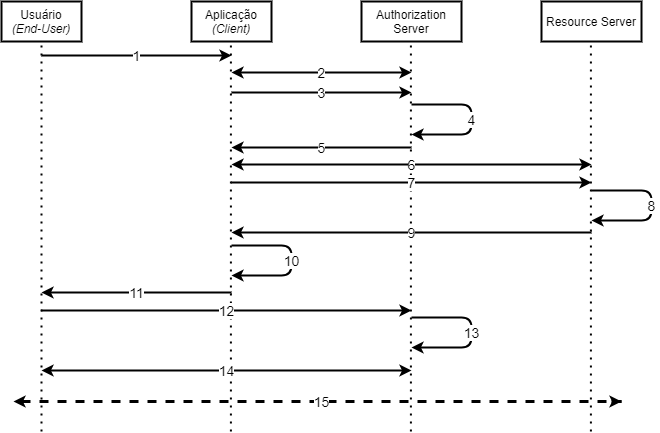

The diagram above was exported from draw.io. Its source (the exported page's mxGraphModel, read from the mxfile embedded in the PNG):
<mxGraphModel dx="768" dy="482" grid="1" gridSize="10" guides="1" tooltips="1" connect="1" arrows="1" fold="1" page="1" pageScale="1" pageWidth="850" pageHeight="1100" math="0" shadow="0">
  <root>
    <mxCell id="0" />
    <mxCell id="1" parent="0" />
    <mxCell id="3vCuEoNNwzsa7Q1B96Z--1" value="Usuário&lt;br&gt;&lt;i&gt;(End-User)&lt;/i&gt;" style="rounded=0;whiteSpace=wrap;html=1;strokeWidth=2;" parent="1" vertex="1">
      <mxGeometry x="100" y="221" width="80" height="40" as="geometry" />
    </mxCell>
    <mxCell id="3vCuEoNNwzsa7Q1B96Z--5" value="Aplicação&lt;br&gt;&lt;i&gt;(Client)&lt;/i&gt;" style="rounded=0;whiteSpace=wrap;html=1;strokeWidth=2;" parent="1" vertex="1">
      <mxGeometry x="290" y="221" width="80" height="40" as="geometry" />
    </mxCell>
    <mxCell id="3vCuEoNNwzsa7Q1B96Z--6" value="Authorization Server" style="rounded=0;whiteSpace=wrap;html=1;strokeWidth=2;" parent="1" vertex="1">
      <mxGeometry x="460" y="221" width="100" height="40" as="geometry" />
    </mxCell>
    <mxCell id="3vCuEoNNwzsa7Q1B96Z--8" value="" style="endArrow=none;dashed=1;html=1;dashPattern=1 3;strokeWidth=2;entryX=0.5;entryY=1;entryDx=0;entryDy=0;" parent="1" target="3vCuEoNNwzsa7Q1B96Z--1" edge="1">
      <mxGeometry width="50" height="50" relative="1" as="geometry">
        <mxPoint x="140" y="651" as="sourcePoint" />
        <mxPoint x="360" y="391" as="targetPoint" />
      </mxGeometry>
    </mxCell>
    <mxCell id="3vCuEoNNwzsa7Q1B96Z--10" value="" style="endArrow=none;dashed=1;html=1;dashPattern=1 3;strokeWidth=2;entryX=0.5;entryY=1;entryDx=0;entryDy=0;" parent="1" edge="1">
      <mxGeometry width="50" height="50" relative="1" as="geometry">
        <mxPoint x="329.4100000000001" y="651" as="sourcePoint" />
        <mxPoint x="329.4100000000001" y="260.9999999999999" as="targetPoint" />
      </mxGeometry>
    </mxCell>
    <mxCell id="3vCuEoNNwzsa7Q1B96Z--11" value="" style="endArrow=none;dashed=1;html=1;dashPattern=1 3;strokeWidth=2;entryX=0.5;entryY=1;entryDx=0;entryDy=0;" parent="1" edge="1">
      <mxGeometry width="50" height="50" relative="1" as="geometry">
        <mxPoint x="509.4100000000001" y="651" as="sourcePoint" />
        <mxPoint x="509.4100000000001" y="260.9999999999999" as="targetPoint" />
      </mxGeometry>
    </mxCell>
    <mxCell id="3vCuEoNNwzsa7Q1B96Z--18" value="&lt;font style=&quot;font-size: 14px&quot;&gt;4&lt;br&gt;&lt;/font&gt;" style="endArrow=classic;html=1;strokeWidth=2;" parent="1" edge="1">
      <mxGeometry width="50" height="50" relative="1" as="geometry">
        <mxPoint x="510" y="324" as="sourcePoint" />
        <mxPoint x="510" y="354" as="targetPoint" />
        <Array as="points">
          <mxPoint x="570" y="324" />
          <mxPoint x="570" y="354" />
        </Array>
      </mxGeometry>
    </mxCell>
    <mxCell id="3vCuEoNNwzsa7Q1B96Z--19" value="&lt;font style=&quot;font-size: 14px&quot;&gt;1&lt;br&gt;&lt;/font&gt;" style="endArrow=classic;html=1;strokeWidth=2;" parent="1" edge="1">
      <mxGeometry width="50" height="50" relative="1" as="geometry">
        <mxPoint x="140" y="275" as="sourcePoint" />
        <mxPoint x="330" y="275" as="targetPoint" />
      </mxGeometry>
    </mxCell>
    <mxCell id="3vCuEoNNwzsa7Q1B96Z--21" value="&lt;span style=&quot;font-size: 14px&quot;&gt;7&lt;/span&gt;" style="endArrow=classic;html=1;strokeWidth=2;" parent="1" edge="1">
      <mxGeometry width="50" height="50" relative="1" as="geometry">
        <mxPoint x="330" y="402" as="sourcePoint" />
        <mxPoint x="690" y="402" as="targetPoint" />
      </mxGeometry>
    </mxCell>
    <mxCell id="3vCuEoNNwzsa7Q1B96Z--24" value="Resource Server" style="rounded=0;whiteSpace=wrap;html=1;strokeWidth=2;" parent="1" vertex="1">
      <mxGeometry x="640" y="221" width="100" height="40" as="geometry" />
    </mxCell>
    <mxCell id="3vCuEoNNwzsa7Q1B96Z--25" value="" style="endArrow=none;dashed=1;html=1;dashPattern=1 3;strokeWidth=2;entryX=0.5;entryY=1;entryDx=0;entryDy=0;" parent="1" edge="1">
      <mxGeometry width="50" height="50" relative="1" as="geometry">
        <mxPoint x="689.4100000000001" y="651" as="sourcePoint" />
        <mxPoint x="689.4100000000001" y="260.9999999999999" as="targetPoint" />
      </mxGeometry>
    </mxCell>
    <mxCell id="rPnSWnd0TwVcfDoa770s-4" value="6" style="endArrow=classic;startArrow=classic;html=1;strokeWidth=2;fontSize=14;" parent="1" edge="1">
      <mxGeometry width="50" height="50" relative="1" as="geometry">
        <mxPoint x="330" y="384" as="sourcePoint" />
        <mxPoint x="690" y="384" as="targetPoint" />
      </mxGeometry>
    </mxCell>
    <mxCell id="rPnSWnd0TwVcfDoa770s-5" value="&lt;font style=&quot;font-size: 14px&quot;&gt;5&lt;br&gt;&lt;/font&gt;" style="endArrow=classic;html=1;strokeWidth=2;" parent="1" edge="1">
      <mxGeometry width="50" height="50" relative="1" as="geometry">
        <mxPoint x="510" y="367" as="sourcePoint" />
        <mxPoint x="330" y="367" as="targetPoint" />
      </mxGeometry>
    </mxCell>
    <mxCell id="rPnSWnd0TwVcfDoa770s-6" value="2" style="endArrow=classic;startArrow=classic;html=1;strokeWidth=2;fontSize=14;" parent="1" edge="1">
      <mxGeometry width="50" height="50" relative="1" as="geometry">
        <mxPoint x="330" y="292" as="sourcePoint" />
        <mxPoint x="510" y="292" as="targetPoint" />
      </mxGeometry>
    </mxCell>
    <mxCell id="rPnSWnd0TwVcfDoa770s-7" value="&lt;span style=&quot;font-size: 14px&quot;&gt;3&lt;/span&gt;" style="endArrow=classic;html=1;strokeWidth=2;" parent="1" edge="1">
      <mxGeometry width="50" height="50" relative="1" as="geometry">
        <mxPoint x="330" y="312" as="sourcePoint" />
        <mxPoint x="510" y="312" as="targetPoint" />
      </mxGeometry>
    </mxCell>
    <mxCell id="rPnSWnd0TwVcfDoa770s-8" value="&lt;font style=&quot;font-size: 14px&quot;&gt;8&lt;br&gt;&lt;/font&gt;" style="endArrow=classic;html=1;strokeWidth=2;" parent="1" edge="1">
      <mxGeometry width="50" height="50" relative="1" as="geometry">
        <mxPoint x="690" y="410" as="sourcePoint" />
        <mxPoint x="690" y="440" as="targetPoint" />
        <Array as="points">
          <mxPoint x="750" y="410" />
          <mxPoint x="750" y="440" />
        </Array>
      </mxGeometry>
    </mxCell>
    <mxCell id="rPnSWnd0TwVcfDoa770s-9" value="&lt;font style=&quot;font-size: 14px&quot;&gt;9&lt;br&gt;&lt;/font&gt;" style="endArrow=classic;html=1;strokeWidth=2;" parent="1" edge="1">
      <mxGeometry width="50" height="50" relative="1" as="geometry">
        <mxPoint x="690" y="452" as="sourcePoint" />
        <mxPoint x="330" y="452" as="targetPoint" />
      </mxGeometry>
    </mxCell>
    <mxCell id="rPnSWnd0TwVcfDoa770s-10" value="&lt;font style=&quot;font-size: 14px&quot;&gt;10&lt;br&gt;&lt;/font&gt;" style="endArrow=classic;html=1;strokeWidth=2;" parent="1" edge="1">
      <mxGeometry width="50" height="50" relative="1" as="geometry">
        <mxPoint x="330" y="465" as="sourcePoint" />
        <mxPoint x="330" y="495" as="targetPoint" />
        <Array as="points">
          <mxPoint x="390" y="465" />
          <mxPoint x="390" y="495" />
        </Array>
      </mxGeometry>
    </mxCell>
    <mxCell id="rPnSWnd0TwVcfDoa770s-12" value="&lt;font style=&quot;font-size: 14px&quot;&gt;11&lt;br&gt;&lt;/font&gt;" style="endArrow=classic;html=1;strokeWidth=2;" parent="1" edge="1">
      <mxGeometry width="50" height="50" relative="1" as="geometry">
        <mxPoint x="330" y="512" as="sourcePoint" />
        <mxPoint x="140" y="512" as="targetPoint" />
      </mxGeometry>
    </mxCell>
    <mxCell id="rPnSWnd0TwVcfDoa770s-13" value="&lt;span style=&quot;font-size: 14px&quot;&gt;12&lt;/span&gt;" style="endArrow=classic;html=1;strokeWidth=2;" parent="1" edge="1">
      <mxGeometry width="50" height="50" relative="1" as="geometry">
        <mxPoint x="140" y="530" as="sourcePoint" />
        <mxPoint x="510" y="530" as="targetPoint" />
      </mxGeometry>
    </mxCell>
    <mxCell id="rPnSWnd0TwVcfDoa770s-14" value="&lt;font style=&quot;font-size: 14px&quot;&gt;13&lt;br&gt;&lt;/font&gt;" style="endArrow=classic;html=1;strokeWidth=2;" parent="1" edge="1">
      <mxGeometry width="50" height="50" relative="1" as="geometry">
        <mxPoint x="510" y="537" as="sourcePoint" />
        <mxPoint x="510" y="567" as="targetPoint" />
        <Array as="points">
          <mxPoint x="570" y="537" />
          <mxPoint x="570" y="567" />
        </Array>
      </mxGeometry>
    </mxCell>
    <mxCell id="rPnSWnd0TwVcfDoa770s-15" value="14" style="endArrow=classic;startArrow=classic;html=1;strokeWidth=2;fontSize=14;" parent="1" edge="1">
      <mxGeometry width="50" height="50" relative="1" as="geometry">
        <mxPoint x="140" y="590" as="sourcePoint" />
        <mxPoint x="510" y="590" as="targetPoint" />
      </mxGeometry>
    </mxCell>
    <mxCell id="rPnSWnd0TwVcfDoa770s-22" value="15" style="endArrow=none;html=1;strokeWidth=3;fontSize=14;dashed=1;" parent="1" edge="1">
      <mxGeometry width="50" height="50" relative="1" as="geometry">
        <mxPoint x="120" y="621" as="sourcePoint" />
        <mxPoint x="720" y="621" as="targetPoint" />
      </mxGeometry>
    </mxCell>
    <mxCell id="rPnSWnd0TwVcfDoa770s-25" value="" style="endArrow=classic;html=1;strokeWidth=2;fontSize=14;" parent="1" edge="1">
      <mxGeometry width="50" height="50" relative="1" as="geometry">
        <mxPoint x="121" y="621" as="sourcePoint" />
        <mxPoint x="112" y="621" as="targetPoint" />
      </mxGeometry>
    </mxCell>
    <mxCell id="rPnSWnd0TwVcfDoa770s-27" value="" style="endArrow=classic;html=1;strokeWidth=2;fontSize=14;" parent="1" edge="1">
      <mxGeometry width="50" height="50" relative="1" as="geometry">
        <mxPoint x="710" y="621" as="sourcePoint" />
        <mxPoint x="720" y="621" as="targetPoint" />
      </mxGeometry>
    </mxCell>
  </root>
</mxGraphModel>